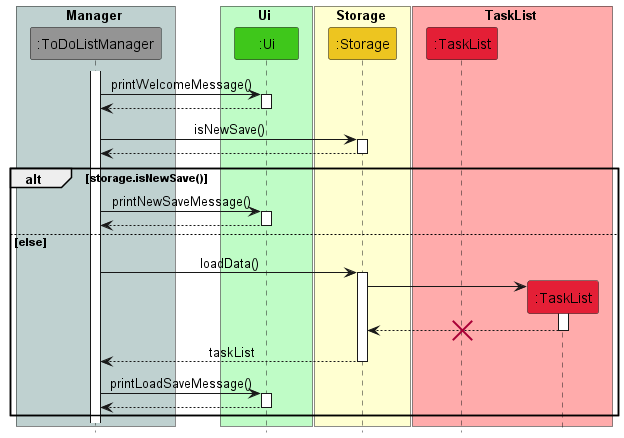

The diagram above was rendered by PlantUML. Its source (embedded in the PNG):
@startuml
!include Style.puml

box Manager COLOR_MAIN_LIGHT
participant ":ToDoListManager" as ToDoListManager COLOR_MAIN
end box

box Ui COLOR_UI_LIGHT
participant ":Ui" as Ui COLOR_UI
end box

box Storage COLOR_STORAGE_LIGHT
participant ":Storage" as Storage COLOR_STORAGE
end box

box TaskList COLOR_TASK_LIST_LIGHT
participant ":TaskList" as TaskList1 COLOR_TASK_LIST
participant ":TaskList" as TaskList2 COLOR_TASK_LIST
end box

activate ToDoListManager

ToDoListManager -> Ui:printWelcomeMessage()
activate Ui
Ui --> ToDoListManager
deactivate Ui

ToDoListManager -> Storage:isNewSave()
activate Storage
Storage --> ToDoListManager
deactivate Storage

alt storage.isNewSave()
    ToDoListManager -> Ui:printNewSaveMessage()
    activate Ui
    Ui --> ToDoListManager
    deactivate Ui
else else
    ToDoListManager -> Storage:loadData()
    activate Storage

    create TaskList2
    Storage -> TaskList2
    activate TaskList2
    TaskList2 --> Storage
    deactivate TaskList2
    destroy TaskList1

    ToDoListManager <-- Storage:taskList
    deactivate Storage

    ToDoListManager -> Ui:printLoadSaveMessage()
    activate Ui
    Ui --> ToDoListManager
    deactivate Ui
end
@enduml